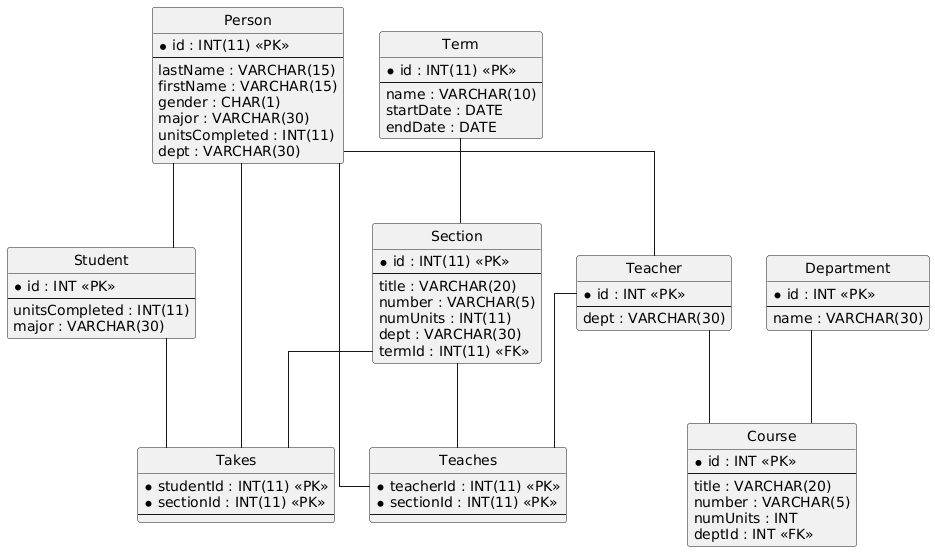

The diagram above was rendered by PlantUML. Its source (embedded in the PNG):
@startuml
hide circle
skinparam linetype ortho

entity "Person" as Person {
  * id : INT(11) <<PK>>
  --
  lastName : VARCHAR(15)
  firstName : VARCHAR(15)
  gender : CHAR(1)
  major : VARCHAR(30)
  unitsCompleted : INT(11)
  dept : VARCHAR(30)
}

entity "Term" as Term {
  * id : INT(11) <<PK>>
  --
  name : VARCHAR(10)
  startDate : DATE
  endDate : DATE
}

entity "Section" as Section {
  * id : INT(11) <<PK>>
  --
  title : VARCHAR(20)
  number : VARCHAR(5)
  numUnits : INT(11)
  dept : VARCHAR(30)
  termId : INT(11) <<FK>>
}

entity "Teaches" as Teaches {
  * teacherId : INT(11) <<PK>>
  * sectionId : INT(11) <<PK>>
  --
}

entity "Takes" as Takes {
  * studentId : INT(11) <<PK>>
  * sectionId : INT(11) <<PK>>
  --
}

entity "Student" as Student {
  * id : INT <<PK>>
  --
  unitsCompleted : INT(11)
  major : VARCHAR(30)
}

entity "Teacher" as Teacher {
  * id : INT <<PK>>
  --
  dept : VARCHAR(30)
}

entity "Department" as Department {
  * id : INT <<PK>>
  --
  name : VARCHAR(30)
}

entity "Course" as Course {
  * id : INT <<PK>>
  --
  title : VARCHAR(20)
  number : VARCHAR(5)
  numUnits : INT
  deptId : INT <<FK>>
}

Term -- Section
Person -- Teaches
Section -- Teaches
Person -- Takes
Section -- Takes
Department -- Course
Person -- Student
Person -- Teacher
Teacher -- Teaches
Student -- Takes
Teacher -- Course
@enduml